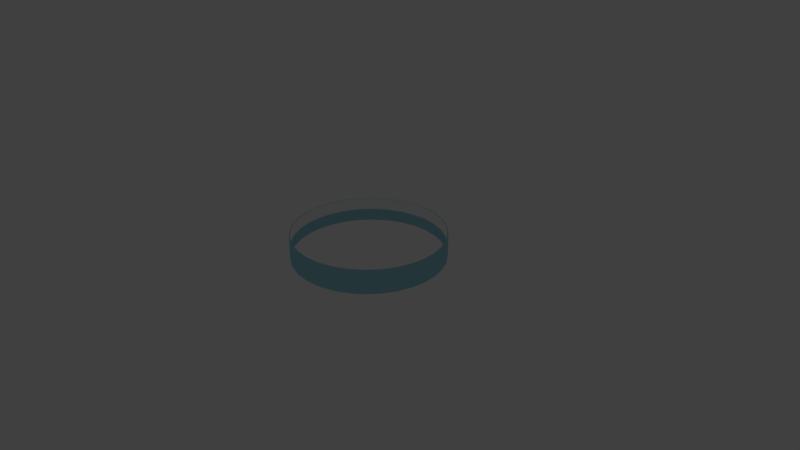# Source: band.blend  (saved by Blender 2.78.0; exported with 4.5.12 LTS)
import bpy
from mathutils import Matrix  # noqa: F401  (used for matrix-valued properties, if any)

bpy.ops.wm.read_factory_settings(use_empty=True)
scene = bpy.context.scene
scene.name = 'Scene'

# ---- collections
col_collection_1 = bpy.data.collections.new('Collection 1'); scene.collection.children.link(col_collection_1)
col_collection_20 = bpy.data.collections.new('Collection 20'); scene.collection.children.link(col_collection_20)
col_collection_20.hide_render = True
col_collection_20.hide_viewport = True

# ---- materials (node trees are filled in below, after node groups)
mat_melodymat = bpy.data.materials.new('MelodyMat')
mat_melodymat.alpha_threshold = 0.0
mat_melodymat.use_transparent_shadow = False
mat_melodymat.diffuse_color = (1.0, 1.0, 1.0, 1.0)
mat_melodymat.roughness = 0.5
mat_material = bpy.data.materials.new('Material')
mat_material.alpha_threshold = 0.0
mat_material.use_transparent_shadow = False
mat_material.diffuse_color = (0.3447, 0.6888, 0.8, 1.0)
mat_material.roughness = 0.5

# ---- material node trees

# ---- world
world_world = bpy.data.worlds.new('World'); scene.world = world_world
world_world.color = (0.05088, 0.05088, 0.05088)
world_world.use_sun_shadow = False
world_world.sun_shadow_jitter_overblur = 0.0
world_world.cycles.sampling_method = 'MANUAL'

# ---- cameras
cam_camera = bpy.data.cameras.new('Camera')
cam_camera.clip_end = 100.0
cam_camera.lens = 35.0
cam_camera.sensor_width = 32.0
cam_camera.sensor_height = 18.0
cam_camera.ortho_scale = 7.314
cam_camera.dof.focus_distance = 0.0
cam_camera.dof.aperture_fstop = 128.0

# ---- lights
light_lamp = bpy.data.lights.new('Lamp', 'POINT')
light_lamp.transmission_factor = 0.0
light_lamp.cutoff_distance = 30.0
light_lamp.energy = 100.0
light_lamp.shadow_buffer_clip_start = 1.001
light_lamp.shadow_soft_size = 0.1
light_lamp.shadow_maximum_resolution = 0.006
light_lamp.use_absolute_resolution = True

# ---- meshes
me_circle = bpy.data.meshes.new('Circle')
me_circle.from_pydata([(0.0, 1.0, 0.0), (-0.1951, 0.9808, 0.0), (-0.3827, 0.9239, 0.0), (-0.5556, 0.8315, 0.0), (-0.7071, 0.7071, 0.0), (-0.8315, 0.5556, 0.0), (-0.9239, 0.3827, 0.0), (-0.9808, 0.1951, 0.0), (-1.0, 7.55e-08, 0.0), (-0.9808, -0.1951, 0.0), (-0.9239, -0.3827, 0.0), (-0.8315, -0.5556, 0.0), (-0.7071, -0.7071, 0.0), (-0.5556, -0.8315, 0.0), (-0.3827, -0.9239, 0.0), (-0.1951, -0.9808, 0.0), (3.258e-07, -1.0, 0.0), (0.1951, -0.9808, 0.0), (0.3827, -0.9239, 0.0), (0.5556, -0.8315, 0.0), (0.7071, -0.7071, 0.0), (0.8315, -0.5556, 0.0), (0.9239, -0.3827, 0.0), (0.9808, -0.1951, 0.0), (1.0, 9.656e-07, 0.0), (0.9808, 0.1951, 0.0), (0.9239, 0.3827, 0.0), (0.8315, 0.5556, 0.0), (0.7071, 0.7071, 0.0), (0.5556, 0.8315, 0.0), (0.3827, 0.9239, 0.0), (0.1951, 0.9808, 0.0), (0.0, 1.0, 0.1647), (-0.1951, 0.9808, 0.1647), (-0.3827, 0.9239, 0.1647), (-0.5556, 0.8315, 0.1647), (-0.7071, 0.7071, 0.1647), (-0.8315, 0.5556, 0.1647), (-0.9239, 0.3827, 0.1647), (-0.9808, 0.1951, 0.1647), (-1.0, 7.55e-08, 0.1647), (-0.9808, -0.1951, 0.1647), (-0.9239, -0.3827, 0.1647), (-0.8315, -0.5556, 0.1647), (-0.7071, -0.7071, 0.1647), (-0.5556, -0.8315, 0.1647), (-0.3827, -0.9239, 0.1647), (-0.1951, -0.9808, 0.1647), (3.258e-07, -1.0, 0.1647), (0.1951, -0.9808, 0.1647), (0.3827, -0.9239, 0.1647), (0.5556, -0.8315, 0.1647), (0.7071, -0.7071, 0.1647), (0.8315, -0.5556, 0.1647), (0.9239, -0.3827, 0.1647), (0.9808, -0.1951, 0.1647), (1.0, 9.656e-07, 0.1647), (0.9808, 0.1951, 0.1647), (0.9239, 0.3827, 0.1647), (0.8315, 0.5556, 0.1647), (0.7071, 0.7071, 0.1647), (0.5556, 0.8315, 0.1647), (0.3827, 0.9239, 0.1647), (0.1951, 0.9808, 0.1647), (0.0, 1.0, 0.3254), (-0.1951, 0.9808, 0.3254), (-0.3827, 0.9239, 0.3254), (-0.5556, 0.8315, 0.3254), (-0.7071, 0.7071, 0.3254), (-0.8315, 0.5556, 0.3254), (-0.9239, 0.3827, 0.3254), (-0.9808, 0.1951, 0.3254), (-1.0, 7.55e-08, 0.3254), (-0.9808, -0.1951, 0.3254), (-0.9239, -0.3827, 0.3254), (-0.8315, -0.5556, 0.3254), (-0.7071, -0.7071, 0.3254), (-0.5556, -0.8315, 0.3254), (-0.3827, -0.9239, 0.3254), (-0.1951, -0.9808, 0.3254), (3.258e-07, -1.0, 0.3254), (0.1951, -0.9808, 0.3254), (0.3827, -0.9239, 0.3254), (0.5556, -0.8315, 0.3254), (0.7071, -0.7071, 0.3254), (0.8315, -0.5556, 0.3254), (0.9239, -0.3827, 0.3254), (0.9808, -0.1951, 0.3254), (1.0, 9.656e-07, 0.3254), (0.9808, 0.1951, 0.3254), (0.9239, 0.3827, 0.3254), (0.8315, 0.5556, 0.3254), (0.7071, 0.7071, 0.3254), (0.5556, 0.8315, 0.3254), (0.3827, 0.9239, 0.3254), (0.1951, 0.9808, 0.3254), (0.0, 1.01, 0.0), (-0.197, 0.9906, 0.0), (-0.3865, 0.9331, 0.0), (-0.5611, 0.8398, 0.0), (-0.7142, 0.7142, 0.0), (-0.8398, 0.5611, 0.0), (-0.9331, 0.3865, 0.0), (-0.9906, 0.197, 0.0), (-1.01, 7.55e-08, 0.0), (-0.9906, -0.197, 0.0), (-0.9331, -0.3865, 0.0), (-0.8398, -0.5611, 0.0), (-0.7142, -0.7142, 0.0), (-0.5611, -0.8398, 0.0), (-0.3865, -0.9331, 0.0), (-0.197, -0.9906, 0.0), (3.258e-07, -1.01, 0.0), (0.197, -0.9906, 0.0), (0.3865, -0.9331, 0.0), (0.5611, -0.8398, 0.0), (0.7142, -0.7142, 0.0), (0.8398, -0.5611, 0.0), (0.9331, -0.3865, 0.0), (0.9906, -0.197, 0.0), (1.01, 9.656e-07, 0.0), (0.9906, 0.197, 0.0), (0.9331, 0.3865, 0.0), (0.8398, 0.5611, 0.0), (0.7142, 0.7142, 0.0), (0.5611, 0.8398, 0.0), (0.3865, 0.9331, 0.0), (0.197, 0.9906, 0.0), (0.0, 1.01, 0.1647), (-0.197, 0.9906, 0.1647), (-0.3865, 0.9331, 0.1647), (-0.5611, 0.8398, 0.1647), (-0.7142, 0.7142, 0.1647), (-0.8398, 0.5611, 0.1647), (-0.9331, 0.3865, 0.1647), (-0.9906, 0.197, 0.1647), (-1.01, 7.55e-08, 0.1647), (-0.9906, -0.197, 0.1647), (-0.9331, -0.3865, 0.1647), (-0.8398, -0.5611, 0.1647), (-0.7142, -0.7142, 0.1647), (-0.5611, -0.8398, 0.1647), (-0.3865, -0.9331, 0.1647), (-0.197, -0.9906, 0.1647), (3.258e-07, -1.01, 0.1647), (0.197, -0.9906, 0.1647), (0.3865, -0.9331, 0.1647), (0.5611, -0.8398, 0.1647), (0.7142, -0.7142, 0.1647), (0.8398, -0.5611, 0.1647), (0.9331, -0.3865, 0.1647), (0.9906, -0.197, 0.1647), (1.01, 9.656e-07, 0.1647), (0.9906, 0.197, 0.1647), (0.9331, 0.3865, 0.1647), (0.8398, 0.5611, 0.1647), (0.7142, 0.7142, 0.1647), (0.5611, 0.8398, 0.1647), (0.3865, 0.9331, 0.1647), (0.197, 0.9906, 0.1647), (0.0, 1.01, 0.3254), (-0.197, 0.9906, 0.3254), (-0.3865, 0.9331, 0.3254), (-0.5611, 0.8398, 0.3254), (-0.7142, 0.7142, 0.3254), (-0.8398, 0.5611, 0.3254), (-0.9331, 0.3865, 0.3254), (-0.9906, 0.197, 0.3254), (-1.01, 7.55e-08, 0.3254), (-0.9906, -0.197, 0.3254), (-0.9331, -0.3865, 0.3254), (-0.8398, -0.5611, 0.3254), (-0.7142, -0.7142, 0.3254), (-0.5611, -0.8398, 0.3254), (-0.3865, -0.9331, 0.3254), (-0.197, -0.9906, 0.3254), (3.258e-07, -1.01, 0.3254), (0.197, -0.9906, 0.3254), (0.3865, -0.9331, 0.3254), (0.5611, -0.8398, 0.3254), (0.7142, -0.7142, 0.3254), (0.8398, -0.5611, 0.3254), (0.9331, -0.3865, 0.3254), (0.9906, -0.197, 0.3254), (1.01, 9.656e-07, 0.3254), (0.9906, 0.197, 0.3254), (0.9331, 0.3865, 0.3254), (0.8398, 0.5611, 0.3254), (0.7142, 0.7142, 0.3254), (0.5611, 0.8398, 0.3254), (0.3865, 0.9331, 0.3254), (0.197, 0.9906, 0.3254)], [], [(9, 8, 40, 41), (23, 22, 54, 55), (10, 9, 41, 42), (24, 23, 55, 56), (11, 10, 42, 43), (25, 24, 56, 57), (12, 11, 43, 44), (26, 25, 57, 58), (13, 12, 44, 45), (27, 26, 58, 59), (14, 13, 45, 46), (1, 0, 32, 33), (28, 27, 59, 60), (15, 14, 46, 47), (2, 1, 33, 34), (29, 28, 60, 61), (16, 15, 47, 48), (3, 2, 34, 35), (30, 29, 61, 62), (17, 16, 48, 49), (4, 3, 35, 36), (31, 30, 62, 63), (18, 17, 49, 50), (5, 4, 36, 37), (0, 31, 63, 32), (19, 18, 50, 51), (6, 5, 37, 38), (20, 19, 51, 52), (7, 6, 38, 39), (21, 20, 52, 53), (8, 7, 39, 40), (22, 21, 53, 54), (49, 48, 80, 81), (36, 35, 67, 68), (63, 62, 94, 95), (50, 49, 81, 82), (37, 36, 68, 69), (32, 63, 95, 64), (51, 50, 82, 83), (38, 37, 69, 70), (52, 51, 83, 84), (39, 38, 70, 71), (53, 52, 84, 85), (40, 39, 71, 72), (54, 53, 85, 86), (41, 40, 72, 73), (55, 54, 86, 87), (42, 41, 73, 74), (56, 55, 87, 88), (43, 42, 74, 75), (57, 56, 88, 89), (44, 43, 75, 76), (58, 57, 89, 90), (45, 44, 76, 77), (59, 58, 90, 91), (46, 45, 77, 78), (33, 32, 64, 65), (60, 59, 91, 92), (47, 46, 78, 79), (34, 33, 65, 66), (61, 60, 92, 93), (48, 47, 79, 80), (35, 34, 66, 67), (62, 61, 93, 94), (105, 137, 136, 104), (119, 151, 150, 118), (106, 138, 137, 105), (120, 152, 151, 119), (107, 139, 138, 106), (121, 153, 152, 120), (108, 140, 139, 107), (122, 154, 153, 121), (109, 141, 140, 108), (123, 155, 154, 122), (110, 142, 141, 109), (97, 129, 128, 96), (124, 156, 155, 123), (111, 143, 142, 110), (98, 130, 129, 97), (125, 157, 156, 124), (112, 144, 143, 111), (99, 131, 130, 98), (126, 158, 157, 125), (113, 145, 144, 112), (100, 132, 131, 99), (127, 159, 158, 126), (114, 146, 145, 113), (101, 133, 132, 100), (96, 128, 159, 127), (115, 147, 146, 114), (102, 134, 133, 101), (116, 148, 147, 115), (103, 135, 134, 102), (117, 149, 148, 116), (104, 136, 135, 103), (118, 150, 149, 117), (145, 177, 176, 144), (132, 164, 163, 131), (159, 191, 190, 158), (146, 178, 177, 145), (133, 165, 164, 132), (128, 160, 191, 159), (147, 179, 178, 146), (134, 166, 165, 133), (148, 180, 179, 147), (135, 167, 166, 134), (149, 181, 180, 148), (136, 168, 167, 135), (150, 182, 181, 149), (137, 169, 168, 136), (151, 183, 182, 150), (138, 170, 169, 137), (152, 184, 183, 151), (139, 171, 170, 138), (153, 185, 184, 152), (140, 172, 171, 139), (154, 186, 185, 153), (141, 173, 172, 140), (155, 187, 186, 154), (142, 174, 173, 141), (129, 161, 160, 128), (156, 188, 187, 155), (143, 175, 174, 142), (130, 162, 161, 129), (157, 189, 188, 156), (144, 176, 175, 143), (131, 163, 162, 130), (158, 190, 189, 157), (0, 1, 97, 96), (1, 2, 98, 97), (2, 3, 99, 98), (3, 4, 100, 99), (4, 5, 101, 100), (5, 6, 102, 101), (6, 7, 103, 102), (7, 8, 104, 103), (8, 9, 105, 104), (9, 10, 106, 105), (10, 11, 107, 106), (11, 12, 108, 107), (12, 13, 109, 108), (13, 14, 110, 109), (14, 15, 111, 110), (15, 16, 112, 111), (16, 17, 113, 112), (17, 18, 114, 113), (18, 19, 115, 114), (19, 20, 116, 115), (20, 21, 117, 116), (21, 22, 118, 117), (22, 23, 119, 118), (23, 24, 120, 119), (24, 25, 121, 120), (25, 26, 122, 121), (26, 27, 123, 122), (27, 28, 124, 123), (28, 29, 125, 124), (29, 30, 126, 125), (30, 31, 127, 126), (31, 0, 96, 127), (65, 64, 160, 161), (66, 65, 161, 162), (67, 66, 162, 163), (68, 67, 163, 164), (69, 68, 164, 165), (70, 69, 165, 166), (71, 70, 166, 167), (72, 71, 167, 168), (73, 72, 168, 169), (74, 73, 169, 170), (75, 74, 170, 171), (76, 75, 171, 172), (77, 76, 172, 173), (78, 77, 173, 174), (79, 78, 174, 175), (80, 79, 175, 176), (81, 80, 176, 177), (82, 81, 177, 178), (83, 82, 178, 179), (84, 83, 179, 180), (85, 84, 180, 181), (86, 85, 181, 182), (87, 86, 182, 183), (88, 87, 183, 184), (89, 88, 184, 185), (90, 89, 185, 186), (91, 90, 186, 187), (92, 91, 187, 188), (93, 92, 188, 189), (94, 93, 189, 190), (95, 94, 190, 191), (64, 95, 191, 160)])
me_circle.polygons.foreach_set('material_index', [1, 1, 1, 1, 1, 1, 1, 1, 1, 1, 1, 1, 1, 1, 1, 1, 1, 1, 1, 1, 1, 1, 1, 1, 1, 1, 1, 1, 1, 1, 1, 1, 0, 0, 0, 0, 0, 0, 0, 0, 0, 0, 0, 0, 0, 0, 0, 0, 0, 0, 0, 0, 0, 0, 0, 0, 0, 0, 0, 0, 0, 0, 0, 0, 1, 1, 1, 1, 1, 1, 1, 1, 1, 1, 1, 1, 1, 1, 1, 1, 1, 1, 1, 1, 1, 1, 1, 1, 1, 1, 1, 1, 1, 1, 1, 1, 1, 1, 1, 1, 1, 1, 1, 1, 1, 1, 1, 1, 1, 1, 1, 1, 1, 1, 1, 1, 1, 1, 1, 1, 1, 1, 1, 1, 1, 1, 1, 1, 1, 1, 1, 1, 1, 1, 1, 1, 1, 1, 1, 1, 1, 1, 1, 1, 1, 1, 1, 1, 1, 1, 1, 1, 1, 1, 1, 1, 1, 1, 1, 1, 1, 1, 1, 1, 1, 1, 1, 1, 1, 1, 1, 1, 1, 1, 1, 1, 1, 1, 1, 1, 1, 1, 1, 1, 1, 1, 1, 1, 1, 1, 1, 1])
me_circle.materials.append(mat_melodymat)
me_circle.materials.append(mat_material)
me_circle.use_remesh_preserve_volume = False
me_circle.use_remesh_preserve_attributes = False
me_circle.use_mirror_vertex_groups = False
me_circle.update()

# ---- objects
ob_circle = bpy.data.objects.new('Circle', me_circle)
ob_lamp = bpy.data.objects.new('Lamp', light_lamp)
ob_camera = bpy.data.objects.new('Camera', cam_camera)

# ---- transforms, parenting, visibility, modifiers, constraints
ob_circle.location = (0.0, 0.0, 0.0)
ob_circle.lineart.crease_threshold = 0.0
ob_lamp.location = (4.076, 1.005, 5.904)
ob_lamp.rotation_euler = (0.6503, 0.05522, 1.866)
ob_lamp.lock_rotations_4d = False
ob_lamp.empty_display_type = 'ARROWS'
ob_lamp.color = (0.0, 0.0, 0.0, 0.0)
ob_lamp.lineart.crease_threshold = 0.0
ob_camera.location = (7.481, -6.508, 5.344)
ob_camera.rotation_euler = (1.109, 0.0, 0.8149)
ob_camera.lock_rotations_4d = False
ob_camera.empty_display_type = 'ARROWS'
ob_camera.color = (0.0, 0.0, 0.0, 0.0)
ob_camera.hide_viewport = True
ob_camera.display_type = 'WIRE'
ob_camera.lineart.crease_threshold = 0.0

# ---- collection membership
col_collection_1.objects.link(ob_circle)
col_collection_20.objects.link(ob_lamp)
col_collection_20.objects.link(ob_camera)

# ---- scene / render settings (as saved in the file)
scene.camera = ob_camera
scene.frame_start = 1; scene.frame_end = 250; scene.frame_set(35)
scene.render.engine = 'BLENDER_EEVEE_NEXT'
scene.render.resolution_percentage = 50
scene.render.dither_intensity = 0.0
scene.cycles.use_denoising = False
scene.cycles.samples = 128
scene.cycles.sampling_pattern = 'TABULATED_SOBOL'
scene.cycles.light_sampling_threshold = 0.0
scene.cycles.use_adaptive_sampling = False
scene.cycles.use_light_tree = False
scene.cycles.blur_glossy = 0.0
scene.cycles.sample_clamp_indirect = 0.0
scene.view_settings.view_transform = 'Standard'
bpy.context.view_layer.update()
